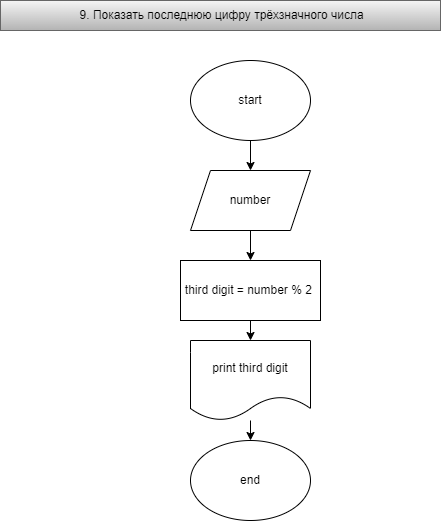

The diagram above was exported from draw.io. Its source (the exported page's mxGraphModel, read from the mxfile embedded in the PNG):
<mxGraphModel dx="604" dy="478" grid="1" gridSize="10" guides="1" tooltips="1" connect="1" arrows="1" fold="1" page="1" pageScale="1" pageWidth="827" pageHeight="1169" math="0" shadow="0">
  <root>
    <mxCell id="0" />
    <mxCell id="1" parent="0" />
    <mxCell id="3" value="&lt;span class=&quot;Apple-converted-space&quot; style=&quot;color: rgb(0 , 0 , 0)&quot;&gt;&amp;nbsp;&lt;/span&gt;&lt;span style=&quot;color: rgb(0 , 0 , 0)&quot;&gt;9. Показать последнюю цифру трёхзначного числа&lt;/span&gt;" style="text;html=1;fillColor=#f5f5f5;align=center;verticalAlign=middle;whiteSpace=wrap;rounded=0;strokeColor=#666666;gradientColor=#b3b3b3;" vertex="1" parent="1">
      <mxGeometry x="20" y="20" width="440" height="30" as="geometry" />
    </mxCell>
    <mxCell id="7" value="" style="edgeStyle=none;html=1;" edge="1" parent="1" source="4" target="5">
      <mxGeometry relative="1" as="geometry" />
    </mxCell>
    <mxCell id="4" value="start" style="ellipse;whiteSpace=wrap;html=1;" vertex="1" parent="1">
      <mxGeometry x="210" y="80" width="120" height="80" as="geometry" />
    </mxCell>
    <mxCell id="14" value="" style="edgeStyle=none;html=1;" edge="1" parent="1" source="5" target="13">
      <mxGeometry relative="1" as="geometry" />
    </mxCell>
    <mxCell id="5" value="number" style="shape=parallelogram;perimeter=parallelogramPerimeter;whiteSpace=wrap;html=1;fixedSize=1;" vertex="1" parent="1">
      <mxGeometry x="210" y="190" width="120" height="60" as="geometry" />
    </mxCell>
    <mxCell id="16" value="" style="edgeStyle=none;html=1;" edge="1" parent="1" source="9" target="11">
      <mxGeometry relative="1" as="geometry" />
    </mxCell>
    <mxCell id="9" value="print third digit" style="shape=document;whiteSpace=wrap;html=1;boundedLbl=1;" vertex="1" parent="1">
      <mxGeometry x="210" y="360" width="120" height="80" as="geometry" />
    </mxCell>
    <mxCell id="11" value="end" style="ellipse;whiteSpace=wrap;html=1;" vertex="1" parent="1">
      <mxGeometry x="210" y="460" width="120" height="80" as="geometry" />
    </mxCell>
    <mxCell id="15" value="" style="edgeStyle=none;html=1;" edge="1" parent="1" source="13" target="9">
      <mxGeometry relative="1" as="geometry" />
    </mxCell>
    <mxCell id="13" value="third digit = number % 2&amp;nbsp;" style="rounded=0;whiteSpace=wrap;html=1;" vertex="1" parent="1">
      <mxGeometry x="200" y="280" width="140" height="60" as="geometry" />
    </mxCell>
  </root>
</mxGraphModel>